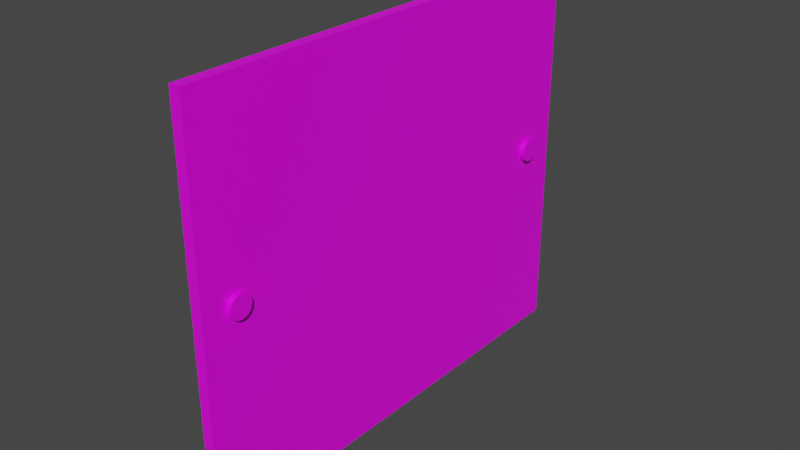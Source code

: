 # Source: CajondeParedGrande.blend  (saved by Blender 2.90.8; exported with 4.5.12 LTS)
import bpy
from mathutils import Matrix  # noqa: F401  (used for matrix-valued properties, if any)

bpy.ops.wm.read_factory_settings(use_empty=True)
scene = bpy.context.scene
scene.name = 'Scene'

# ---- collections
col_collection = bpy.data.collections.new('Collection'); scene.collection.children.link(col_collection)

# ---- images (referenced by path relative to the original .blend; pixels are not part of the script)
import os
ASSET_DIR = os.environ.get("B2B_ASSET_DIR", "")  # directory of the original .blend (textures are referenced by path, not embedded)
HERE = os.path.dirname(os.path.abspath(__file__))  # packed textures are extracted next to this script under _unpacked/

def load_image(name, relpath, width, height, colorspace="sRGB"):
    """Load a texture the original file referenced (path relative to the .blend, or extracted next to this script)."""
    p = next((c for c in (os.path.join(HERE, relpath), os.path.join(ASSET_DIR, relpath)) if relpath and os.path.exists(c)), "")
    if p:
        img = bpy.data.images.load(p, check_existing=True)
        img.name = name
    else:  # same state as the original file: an image datablock whose file is absent (Cycles renders it pink)
        img = bpy.data.images.new(name, width, height)
        img.source = "FILE"
        img.filepath = "//" + (relpath or name)
    img.colorspace_settings.name = colorspace
    return img
img_cajongde1 = load_image('cajongde1', 'cajonparedgrande/cajongde1.png', 1024, 1024, 'sRGB')

# ---- materials (node trees are filled in below, after node groups)
mat_material = bpy.data.materials.new('Material')
mat_material.alpha_threshold = 0.0
mat_material.use_transparent_shadow = False
mat_material.line_color = (0.0, 0.0, 0.0, 1.0)

# ---- material node trees
mat_material.use_nodes = True; mat_material.node_tree.nodes.clear()
_N = mat_material.node_tree.nodes; _L = mat_material.node_tree.links
n0 = _N.new('ShaderNodeOutputMaterial'); n0.name = 'Material Output'; n0.location = (300, 300)
n1 = _N.new('ShaderNodeBsdfPrincipled'); n1.name = 'Principled BSDF'; n1.location = (10, 300)
n1.distribution = 'GGX'
n1.subsurface_method = 'BURLEY'
n1.inputs[2].default_value = 0.4
n1.inputs[3].default_value = 1.45
n1.inputs[27].default_value = (0.0, 0.0, 0.0, 1.0)
n1.inputs[28].default_value = 1.0
n2 = _N.new('ShaderNodeTexImage'); n2.name = 'Image Texture'; n2.location = (-316, 220)
n2.image = img_cajongde1
_L.new(n1.outputs[0], n0.inputs[0])
_L.new(n2.outputs[0], n1.inputs[0])
n0.is_active_output = True

# ---- world
world_world = bpy.data.worlds.new('World'); scene.world = world_world
world_world.use_nodes = True; world_world.node_tree.nodes.clear()
_N = world_world.node_tree.nodes; _L = world_world.node_tree.links
n0 = _N.new('ShaderNodeOutputWorld'); n0.name = 'World Output'; n0.location = (300, 300)
n1 = _N.new('ShaderNodeBackground'); n1.name = 'Background'; n1.location = (10, 300)
n1.inputs[0].default_value = (0.05088, 0.05088, 0.05088, 1.0)
_L.new(n1.outputs[0], n0.inputs[0])
n0.is_active_output = True
world_world.color = (0.05088, 0.05088, 0.05088)
world_world.use_sun_shadow = False
world_world.sun_shadow_jitter_overblur = 0.0

# ---- meshes
me_cube = bpy.data.meshes.new('Cube')
me_cube.from_pydata([(-1.944, 2.759, 0.05252), (-1.944, 2.757, 0.04133), (-1.944, 2.751, 0.03057), (-1.944, 2.743, 0.02066), (-1.944, 2.731, 0.01197), (-1.944, 2.716, 0.004838), (-1.944, 2.699, -0.0004608), (-1.944, 2.681, -0.003724), (-1.944, 2.662, -0.004826), (-1.944, 2.643, -0.003724), (-1.944, 2.625, -0.0004608), (-1.944, 2.609, 0.004838), (-1.944, 2.594, 0.01197), (-1.944, 2.582, 0.02066), (-1.944, 2.573, 0.03057), (-1.944, 2.568, 0.04133), (-1.944, 2.566, 0.05252), (-1.944, 2.568, 0.0637), (-1.944, 2.573, 0.07446), (-1.944, 2.582, 0.08437), (-1.944, 2.594, 0.09306), (-1.944, 2.609, 0.1002), (-1.944, 2.625, 0.1055), (-1.944, 2.643, 0.1088), (-1.944, 2.662, 0.1099), (-1.944, 2.681, 0.1088), (-1.944, 2.699, 0.1055), (-1.944, 2.716, 0.1002), (-1.944, 2.731, 0.09306), (-1.944, 2.743, 0.08437), (-1.944, 2.751, 0.07446), (-1.944, 2.757, 0.0637), (1.0, 3.002, 1.0), (1.0, 3.002, -1.0), (1.0, 1.002, 1.0), (1.0, 1.002, -1.0), (-1.0, 3.002, 1.0), (-1.0, 3.002, -1.0), (-1.0, 1.002, 1.0), (-1.0, 1.002, -1.0), (-1.944, -0.5999, 0.05252), (-1.944, -0.6018, 0.04133), (-1.944, -0.6073, 0.03057), (-1.944, -0.6162, 0.02066), (-1.944, -0.6282, 0.01197), (-1.944, -0.6428, 0.004838), (-1.944, -0.6595, -0.0004608), (-1.944, -0.6776, -0.003724), (-1.944, -0.6964, -0.004826), (-1.944, -0.7153, -0.003724), (-1.944, -0.7334, -0.0004608), (-1.944, -0.7501, 0.004838), (-1.944, -0.7647, 0.01197), (-1.944, -0.7767, 0.02066), (-1.944, -0.7856, 0.03057), (-1.944, -0.7911, 0.04133), (-1.944, -0.7929, 0.05252), (-1.944, -0.7911, 0.0637), (-1.944, -0.7856, 0.07446), (-1.944, -0.7767, 0.08437), (-1.944, -0.7647, 0.09306), (-1.944, -0.7501, 0.1002), (-1.944, -0.7334, 0.1055), (-1.944, -0.7153, 0.1088), (-1.944, -0.6964, 0.1099), (-1.944, -0.6776, 0.1088), (-1.944, -0.6595, 0.1055), (-1.944, -0.6428, 0.1002), (-1.944, -0.6282, 0.09306), (-1.944, -0.6162, 0.08437), (-1.944, -0.6073, 0.07446), (-1.944, -0.6018, 0.0637), (1.0, 1.0, 1.0), (1.0, 1.0, -1.0), (1.0, -1.0, 1.0), (1.0, -1.0, -1.0), (-1.0, 1.0, 1.0), (-1.0, 1.0, -1.0), (-1.0, -1.0, 1.0), (-1.0, -1.0, -1.0), (-1.0, -0.6964, -0.004826), (-1.0, -0.6595, -0.0004608), (-1.0, -0.6776, -0.003724), (-1.0, -0.7153, -0.003724), (-1.0, -0.7856, 0.03057), (-1.0, -0.7501, 0.004838), (-1.0, -0.6018, 0.04133), (-1.0, -0.6428, 0.004838), (-1.0, -0.6073, 0.03057), (-1.0, -0.7767, 0.02066), (-1.0, -0.7647, 0.01197), (-1.0, -0.6162, 0.02066), (-1.0, -0.6282, 0.01197), (-1.0, -0.7334, -0.0004608), (-1.0, -0.5999, 0.05252), (-1.0, -0.6018, 0.0637), (-1.0, -0.7911, 0.04133), (-1.0, -0.7929, 0.05252), (-1.0, -0.6073, 0.07446), (-1.0, -0.7911, 0.0637), (-1.0, -0.6162, 0.08437), (-1.0, -0.6595, 0.1055), (-1.0, -0.7501, 0.1002), (-1.0, -0.7767, 0.08437), (-1.0, -0.7856, 0.07446), (-1.0, -0.6776, 0.1088), (-1.0, -0.7334, 0.1055), (-1.0, -0.7647, 0.09306), (-1.0, -0.6282, 0.09306), (-1.0, -0.6428, 0.1002), (-1.0, -0.6964, 0.1099), (-1.0, -0.7153, 0.1088), (-1.0, 2.662, -0.004826), (-1.0, 2.699, -0.0004608), (-1.0, 2.681, -0.003724), (-1.0, 2.643, -0.003724), (-1.0, 2.573, 0.03057), (-1.0, 2.609, 0.004838), (-1.0, 2.757, 0.04133), (-1.0, 2.716, 0.004838), (-1.0, 2.751, 0.03057), (-1.0, 2.582, 0.02066), (-1.0, 2.594, 0.01197), (-1.0, 2.743, 0.02066), (-1.0, 2.731, 0.01197), (-1.0, 2.625, -0.0004608), (-1.0, 2.759, 0.05252), (-1.0, 2.757, 0.0637), (-1.0, 2.568, 0.04133), (-1.0, 2.566, 0.05252), (-1.0, 2.751, 0.07446), (-1.0, 2.568, 0.0637), (-1.0, 2.743, 0.08437), (-1.0, 2.699, 0.1055), (-1.0, 2.609, 0.1002), (-1.0, 2.582, 0.08437), (-1.0, 2.573, 0.07446), (-1.0, 2.681, 0.1088), (-1.0, 2.625, 0.1055), (-1.0, 2.594, 0.09306), (-1.0, 2.731, 0.09306), (-1.0, 2.716, 0.1002), (-1.0, 2.662, 0.1099), (-1.0, 2.643, 0.1088)], [], [(30, 31, 2), (36, 34, 32), (34, 39, 35), (112, 114, 37), (33, 39, 37), (32, 35, 33), (36, 33, 37), (70, 71, 41), (76, 74, 72), (74, 79, 75), (79, 80, 82), (73, 79, 77), (72, 75, 73), (76, 73, 77), (83, 48, 80), (90, 51, 85), (85, 50, 93), (105, 64, 110), (82, 46, 81), (80, 47, 82), (87, 44, 92), (94, 71, 95), (99, 56, 97), (109, 66, 101), (97, 55, 96), (95, 70, 98), (92, 43, 91), (103, 58, 104), (91, 42, 88), (89, 52, 90), (100, 68, 108), (105, 66, 65), (84, 53, 89), (107, 59, 103), (106, 61, 102), (86, 40, 94), (81, 45, 87), (110, 63, 111), (93, 49, 83), (104, 57, 99), (98, 69, 100), (88, 41, 86), (96, 54, 84), (111, 62, 106), (108, 67, 109), (102, 60, 107), (110, 111, 78), (115, 8, 112), (122, 11, 117), (117, 10, 125), (137, 24, 142), (114, 6, 113), (112, 7, 114), (119, 4, 124), (126, 31, 127), (131, 16, 129), (141, 26, 133), (129, 15, 128), (130, 31, 30), (124, 3, 123), (135, 18, 136), (123, 2, 120), (121, 12, 122), (132, 28, 140), (137, 26, 25), (116, 13, 121), (139, 19, 135), (138, 21, 134), (118, 0, 126), (113, 5, 119), (142, 23, 143), (125, 9, 115), (136, 17, 131), (130, 29, 132), (120, 1, 118), (128, 14, 116), (143, 22, 138), (140, 27, 141), (134, 20, 139), (36, 143, 138), (0, 1, 31), (1, 2, 31), (2, 3, 30), (3, 4, 29), (30, 3, 29), (4, 5, 27), (5, 6, 26), (6, 7, 25), (7, 8, 24), (8, 9, 24), (9, 10, 23), (24, 9, 23), (10, 11, 22), (11, 12, 21), (22, 11, 21), (12, 13, 20), (13, 14, 19), (20, 13, 19), (14, 15, 17), (15, 16, 17), (17, 18, 14), (18, 19, 14), (20, 21, 12), (22, 23, 10), (24, 25, 7), (25, 26, 6), (26, 27, 5), (27, 28, 4), (28, 29, 4), (36, 38, 34), (34, 38, 39), (37, 39, 122), (39, 38, 129), (116, 39, 128), (129, 128, 39), (126, 36, 37), (118, 126, 37), (39, 116, 121), (39, 121, 122), (120, 118, 37), (123, 120, 37), (37, 122, 117), (124, 123, 37), (119, 124, 37), (37, 117, 125), (37, 125, 115), (113, 119, 37), (114, 113, 37), (37, 115, 112), (33, 35, 39), (32, 34, 35), (36, 32, 33), (40, 41, 71), (41, 42, 70), (42, 43, 69), (43, 44, 68), (44, 45, 67), (45, 46, 66), (46, 47, 65), (47, 48, 64), (48, 49, 63), (49, 50, 62), (50, 51, 61), (51, 52, 60), (52, 53, 60), (53, 54, 59), (60, 53, 59), (54, 55, 58), (55, 56, 57), (58, 55, 57), (58, 59, 54), (60, 61, 51), (61, 62, 50), (62, 63, 49), (63, 64, 48), (64, 65, 47), (65, 66, 46), (66, 67, 45), (67, 68, 44), (68, 69, 43), (69, 70, 42), (76, 78, 74), (74, 78, 79), (79, 78, 97), (79, 97, 96), (76, 77, 94), (77, 79, 91), (88, 77, 91), (86, 94, 77), (88, 86, 77), (79, 96, 84), (79, 84, 89), (79, 89, 90), (79, 90, 85), (92, 91, 79), (87, 92, 79), (79, 85, 93), (79, 93, 83), (81, 87, 79), (82, 81, 79), (79, 83, 80), (73, 75, 79), (72, 74, 75), (76, 72, 73), (83, 49, 48), (90, 52, 51), (85, 51, 50), (105, 65, 64), (82, 47, 46), (80, 48, 47), (87, 45, 44), (94, 40, 71), (99, 57, 56), (109, 67, 66), (97, 56, 55), (95, 71, 70), (92, 44, 43), (103, 59, 58), (91, 43, 42), (89, 53, 52), (100, 69, 68), (105, 101, 66), (84, 54, 53), (107, 60, 59), (106, 62, 61), (86, 41, 40), (81, 46, 45), (110, 64, 63), (93, 50, 49), (104, 58, 57), (98, 70, 69), (88, 42, 41), (96, 55, 54), (111, 63, 62), (108, 68, 67), (102, 61, 60), (76, 94, 95), (76, 95, 98), (99, 97, 78), (104, 99, 78), (78, 76, 100), (76, 98, 100), (103, 104, 78), (107, 103, 78), (78, 100, 108), (78, 108, 109), (102, 107, 78), (106, 102, 78), (78, 109, 101), (78, 101, 105), (111, 106, 78), (78, 105, 110), (115, 9, 8), (122, 12, 11), (117, 11, 10), (137, 25, 24), (114, 7, 6), (112, 8, 7), (119, 5, 4), (126, 0, 31), (131, 17, 16), (141, 27, 26), (129, 16, 15), (130, 127, 31), (124, 4, 3), (135, 19, 18), (123, 3, 2), (121, 13, 12), (132, 29, 28), (137, 133, 26), (116, 14, 13), (139, 20, 19), (138, 22, 21), (118, 1, 0), (113, 6, 5), (142, 24, 23), (125, 10, 9), (136, 18, 17), (130, 30, 29), (120, 2, 1), (128, 15, 14), (143, 23, 22), (140, 28, 27), (134, 21, 20), (36, 126, 127), (36, 127, 130), (131, 129, 38), (136, 131, 38), (36, 130, 132), (36, 132, 140), (136, 38, 135), (38, 36, 139), (135, 38, 139), (36, 140, 141), (36, 141, 133), (134, 139, 36), (36, 133, 137), (36, 137, 142), (138, 134, 36), (36, 142, 143)])
_uv = me_cube.uv_layers.new(name='MapaUV')
_uv.uv.foreach_set('vector', [0.3786, 0.5008, 0.38, 0.5002, 0.3841, 0.5011, 0.5, 0.25, 0.25, 2.98e-08, 0.5, 0.0, 0.25, 0.0, 2.98e-08, 0.25, 0.0, 5.96e-08, 0.6256, 0.5425, 0.6255, 0.5401, 0.75, 0.5, 0.0, 0.25, 0.25, 0.5, 0.0, 0.5, 0.5, 0.5, 0.75, 0.25, 0.75, 0.5, 0.5, 0.25, 0.25, 0.5, 0.25, 0.25, 0.3685, 0.5233, 0.3671, 0.5239, 0.3643, 0.5238, 1.0, 0.25, 0.75, 0.5, 0.75, 0.25, 0.75, 0.5, 1.0, 0.75, 0.75, 0.75, 1.0, 0.25, 0.8756, 0.2121, 0.8755, 0.2097, 0.25, 0.5, 8.196e-08, 0.75, 0.0, 0.5, 0.5, 0.25, 0.75, 0.0, 0.75, 0.25, 3.725e-08, 1.0, 0.25, 0.75, 0.25, 1.0, 0.4723, 0.5, 0.4699, 0.6181, 0.4699, 0.5, 0.4784, 0.5, 0.4766, 0.6181, 0.4766, 0.5, 0.4766, 0.5, 0.4745, 0.6181, 0.4745, 0.5, 0.4876, 0.6181, 0.49, 0.5, 0.49, 0.6181, 0.4676, 0.5, 0.4653, 0.6181, 0.4653, 0.5, 0.4699, 0.5, 0.4676, 0.6181, 0.4676, 0.5, 0.4632, 0.5, 0.4614, 0.6181, 0.4614, 0.5, 0.4078, 0.6181, 0.4092, 0.5, 0.4092, 0.6181, 0.4144, 0.6181, 0.4158, 0.5, 0.4158, 0.6181, 0.4833, 0.6181, 0.4854, 0.5, 0.4854, 0.6181, 0.4158, 0.6181, 0.4172, 0.5, 0.4172, 0.6181, 0.4092, 0.6181, 0.4105, 0.5, 0.4105, 0.6181, 0.4614, 0.5, 0.4599, 0.6181, 0.4599, 0.5, 0.4118, 0.6181, 0.413, 0.5, 0.413, 0.6181, 0.4038, 0.6181, 0.4051, 0.5, 0.4051, 0.6181, 0.4799, 0.5, 0.4784, 0.6181, 0.4784, 0.5, 0.4799, 0.6181, 0.4814, 0.5, 0.4814, 0.6181, 0.4876, 0.6181, 0.4854, 0.5, 0.4876, 0.5, 0.4185, 0.6181, 0.4197, 0.5, 0.4197, 0.6181, 0.4985, 0.6181, 0.5, 0.5, 0.5, 0.6181, 0.4946, 0.6181, 0.4967, 0.5, 0.4967, 0.6181, 0.4064, 0.6181, 0.4078, 0.5, 0.4078, 0.6181, 0.4653, 0.5, 0.4632, 0.6181, 0.4632, 0.5, 0.49, 0.6181, 0.4923, 0.5, 0.4923, 0.6181, 0.4745, 0.5, 0.4723, 0.6181, 0.4723, 0.5, 0.413, 0.6181, 0.4144, 0.5, 0.4144, 0.6181, 0.4105, 0.6181, 0.4118, 0.5, 0.4118, 0.6181, 0.4051, 0.6181, 0.4064, 0.5, 0.4064, 0.6181, 0.4172, 0.6181, 0.4185, 0.5, 0.4185, 0.6181, 0.4923, 0.6181, 0.4946, 0.5, 0.4946, 0.6181, 0.4814, 0.6181, 0.4833, 0.5, 0.4833, 0.6181, 0.4967, 0.6181, 0.4985, 0.5, 0.4985, 0.6181, 0.8613, 0.2121, 0.8614, 0.2144, 0.75, 0.25, 0.4475, 0.6181, 0.4498, 0.5, 0.4498, 0.6181, 0.4413, 0.6181, 0.4431, 0.5, 0.4431, 0.6181, 0.4431, 0.6181, 0.4452, 0.5, 0.4452, 0.6181, 0.4274, 0.6181, 0.4298, 0.5, 0.4298, 0.6181, 0.4522, 0.6181, 0.4545, 0.5, 0.4545, 0.6181, 0.4498, 0.6181, 0.4522, 0.5, 0.4522, 0.6181, 0.4565, 0.6181, 0.4584, 0.5, 0.4584, 0.6181, 0.3919, 0.6181, 0.3933, 0.5, 0.3933, 0.6181, 0.3984, 0.6181, 0.3998, 0.5, 0.3998, 0.6181, 0.4231, 0.6181, 0.4252, 0.5, 0.4252, 0.6181, 0.3998, 0.6181, 0.4012, 0.5, 0.4012, 0.6181, 0.3946, 0.6181, 0.3933, 0.5, 0.3946, 0.5, 0.4584, 0.6181, 0.4599, 0.5, 0.4599, 0.6181, 0.3959, 0.6181, 0.3971, 0.5, 0.3971, 0.6181, 0.3879, 0.6181, 0.3891, 0.5, 0.3891, 0.6181, 0.4398, 0.6181, 0.4413, 0.5, 0.4413, 0.6181, 0.4197, 0.6181, 0.4212, 0.5, 0.4212, 0.6181, 0.4274, 0.6181, 0.4252, 0.5, 0.4274, 0.5, 0.4026, 0.6181, 0.4038, 0.5, 0.4038, 0.6181, 0.4383, 0.6181, 0.4398, 0.5, 0.4398, 0.6181, 0.4344, 0.6181, 0.4365, 0.5, 0.4365, 0.6181, 0.3905, 0.6181, 0.3919, 0.5, 0.3919, 0.6181, 0.4545, 0.6181, 0.4565, 0.5, 0.4565, 0.6181, 0.4298, 0.6181, 0.4321, 0.5, 0.4321, 0.6181, 0.4452, 0.6181, 0.4475, 0.5, 0.4475, 0.6181, 0.3971, 0.6181, 0.3984, 0.5, 0.3984, 0.6181, 0.3946, 0.6181, 0.3959, 0.5, 0.3959, 0.6181, 0.3891, 0.6181, 0.3905, 0.5, 0.3905, 0.6181, 0.4012, 0.6181, 0.4026, 0.5, 0.4026, 0.6181, 0.4321, 0.6181, 0.4344, 0.5, 0.4344, 0.6181, 0.4212, 0.6181, 0.4231, 0.5, 0.4231, 0.6181, 0.4365, 0.6181, 0.4383, 0.5, 0.4383, 0.6181, 0.5, 0.5, 0.6114, 0.5448, 0.6118, 0.5471, 0.3814, 0.5, 0.3828, 0.5003, 0.38, 0.5002, 0.3828, 0.5003, 0.3841, 0.5011, 0.38, 0.5002, 0.3841, 0.5011, 0.3853, 0.5023, 0.3786, 0.5008, 0.3853, 0.5023, 0.3863, 0.5038, 0.3773, 0.5018, 0.3786, 0.5008, 0.3853, 0.5023, 0.3773, 0.5018, 0.3863, 0.5038, 0.3871, 0.5057, 0.3752, 0.505, 0.3871, 0.5057, 0.3876, 0.5078, 0.3744, 0.5071, 0.3876, 0.5078, 0.3879, 0.5101, 0.3739, 0.5093, 0.3879, 0.5101, 0.3879, 0.5125, 0.3736, 0.5116, 0.3879, 0.5125, 0.3876, 0.5148, 0.3736, 0.5116, 0.3876, 0.5148, 0.3871, 0.517, 0.3736, 0.514, 0.3736, 0.5116, 0.3876, 0.5148, 0.3736, 0.514, 0.3871, 0.517, 0.3863, 0.5191, 0.3739, 0.5163, 0.3863, 0.5191, 0.3853, 0.5209, 0.3744, 0.5184, 0.3739, 0.5163, 0.3863, 0.5191, 0.3744, 0.5184, 0.3853, 0.5209, 0.3841, 0.5223, 0.3752, 0.5203, 0.3841, 0.5223, 0.3828, 0.5233, 0.3762, 0.5218, 0.3752, 0.5203, 0.3841, 0.5223, 0.3762, 0.5218, 0.3828, 0.5233, 0.3814, 0.5239, 0.3786, 0.5238, 0.3814, 0.5239, 0.38, 0.5241, 0.3786, 0.5238, 0.3786, 0.5238, 0.3773, 0.523, 0.3828, 0.5233, 0.3773, 0.523, 0.3762, 0.5218, 0.3828, 0.5233, 0.3752, 0.5203, 0.3744, 0.5184, 0.3853, 0.5209, 0.3739, 0.5163, 0.3736, 0.514, 0.3871, 0.517, 0.3736, 0.5116, 0.3739, 0.5093, 0.3879, 0.5101, 0.3739, 0.5093, 0.3744, 0.5071, 0.3876, 0.5078, 0.3744, 0.5071, 0.3752, 0.505, 0.3871, 0.5057, 0.3752, 0.505, 0.3762, 0.5032, 0.3863, 0.5038, 0.3762, 0.5032, 0.3773, 0.5018, 0.3863, 0.5038, 0.5, 0.25, 0.25, 0.25, 0.25, 2.98e-08, 0.25, 0.0, 0.25, 0.25, 2.98e-08, 0.25, 0.75, 0.5, 0.75, 0.75, 0.6235, 0.551, 0.75, 0.75, 0.5, 0.75, 0.6184, 0.5545, 0.6212, 0.5536, 0.75, 0.75, 0.6198, 0.5543, 0.6184, 0.5545, 0.6198, 0.5543, 0.75, 0.75, 0.6184, 0.5304, 0.5, 0.5, 0.75, 0.5, 0.6198, 0.5306, 0.6184, 0.5304, 0.75, 0.5, 0.75, 0.75, 0.6212, 0.5536, 0.6224, 0.5525, 0.75, 0.75, 0.6224, 0.5525, 0.6235, 0.551, 0.6212, 0.5313, 0.6198, 0.5306, 0.75, 0.5, 0.6224, 0.5324, 0.6212, 0.5313, 0.75, 0.5, 0.75, 0.5, 0.6235, 0.551, 0.6244, 0.5492, 0.6235, 0.5339, 0.6224, 0.5324, 0.75, 0.5, 0.6244, 0.5358, 0.6235, 0.5339, 0.75, 0.5, 0.75, 0.5, 0.6244, 0.5492, 0.6251, 0.5471, 0.75, 0.5, 0.6251, 0.5471, 0.6255, 0.5448, 0.6251, 0.5378, 0.6244, 0.5358, 0.75, 0.5, 0.6255, 0.5401, 0.6251, 0.5378, 0.75, 0.5, 0.75, 0.5, 0.6255, 0.5448, 0.6256, 0.5425, 0.0, 0.25, 0.25, 0.25, 0.25, 0.5, 0.5, 0.5, 0.5, 0.25, 0.75, 0.25, 0.5, 0.25, 0.5, 0.5, 0.25, 0.5, 0.3657, 0.5241, 0.3643, 0.5238, 0.3671, 0.5239, 0.3643, 0.5238, 0.363, 0.523, 0.3685, 0.5233, 0.363, 0.523, 0.3619, 0.5218, 0.3698, 0.5223, 0.3619, 0.5218, 0.3609, 0.5203, 0.371, 0.5209, 0.3609, 0.5203, 0.3601, 0.5184, 0.372, 0.5191, 0.3601, 0.5184, 0.3595, 0.5163, 0.3728, 0.517, 0.3595, 0.5163, 0.3593, 0.514, 0.3733, 0.5148, 0.3593, 0.514, 0.3593, 0.5116, 0.3736, 0.5125, 0.3593, 0.5116, 0.3595, 0.5093, 0.3736, 0.5101, 0.3595, 0.5093, 0.3601, 0.5071, 0.3733, 0.5078, 0.3601, 0.5071, 0.3609, 0.505, 0.3728, 0.5057, 0.3609, 0.505, 0.3619, 0.5032, 0.372, 0.5038, 0.3619, 0.5032, 0.363, 0.5018, 0.372, 0.5038, 0.363, 0.5018, 0.3643, 0.5008, 0.371, 0.5023, 0.372, 0.5038, 0.363, 0.5018, 0.371, 0.5023, 0.3643, 0.5008, 0.3657, 0.5002, 0.3698, 0.5011, 0.3657, 0.5002, 0.3671, 0.5, 0.3685, 0.5003, 0.3698, 0.5011, 0.3657, 0.5002, 0.3685, 0.5003, 0.3698, 0.5011, 0.371, 0.5023, 0.3643, 0.5008, 0.372, 0.5038, 0.3728, 0.5057, 0.3609, 0.505, 0.3728, 0.5057, 0.3733, 0.5078, 0.3601, 0.5071, 0.3733, 0.5078, 0.3736, 0.5101, 0.3595, 0.5093, 0.3736, 0.5101, 0.3736, 0.5125, 0.3593, 0.5116, 0.3736, 0.5125, 0.3733, 0.5148, 0.3593, 0.514, 0.3733, 0.5148, 0.3728, 0.517, 0.3595, 0.5163, 0.3728, 0.517, 0.372, 0.5191, 0.3601, 0.5184, 0.372, 0.5191, 0.371, 0.5209, 0.3609, 0.5203, 0.371, 0.5209, 0.3698, 0.5223, 0.3619, 0.5218, 0.3698, 0.5223, 0.3685, 0.5233, 0.363, 0.523, 1.0, 0.25, 1.0, 0.5, 0.75, 0.5, 0.75, 0.5, 1.0, 0.5, 1.0, 0.75, 1.0, 0.25, 0.75, 0.25, 0.8684, 0.2241, 1.0, 0.25, 0.8684, 0.2241, 0.8698, 0.2239, 0.75, 2.235e-08, 1.0, 0.0, 0.8684, 0.2, 1.0, 0.0, 1.0, 0.25, 0.8724, 0.202, 0.8712, 0.2009, 1.0, 0.0, 0.8724, 0.202, 0.8698, 0.2002, 0.8684, 0.2, 1.0, 0.0, 0.8712, 0.2009, 0.8698, 0.2002, 1.0, 0.0, 1.0, 0.25, 0.8698, 0.2239, 0.8712, 0.2232, 1.0, 0.25, 0.8712, 0.2232, 0.8724, 0.2221, 1.0, 0.25, 0.8724, 0.2221, 0.8735, 0.2206, 1.0, 0.25, 0.8735, 0.2206, 0.8744, 0.2188, 0.8735, 0.2035, 0.8724, 0.202, 1.0, 0.25, 0.8744, 0.2053, 0.8735, 0.2035, 1.0, 0.25, 1.0, 0.25, 0.8744, 0.2188, 0.8751, 0.2167, 1.0, 0.25, 0.8751, 0.2167, 0.8755, 0.2144, 0.8751, 0.2074, 0.8744, 0.2053, 1.0, 0.25, 0.8755, 0.2097, 0.8751, 0.2074, 1.0, 0.25, 1.0, 0.25, 0.8755, 0.2144, 0.8756, 0.2121, 0.25, 0.5, 0.25, 0.75, 8.196e-08, 0.75, 0.5, 0.25, 0.5, 6.705e-08, 0.75, 0.0, 3.725e-08, 1.0, 0.0, 0.75, 0.25, 0.75, 0.4723, 0.5, 0.4723, 0.6181, 0.4699, 0.6181, 0.4784, 0.5, 0.4784, 0.6181, 0.4766, 0.6181, 0.4766, 0.5, 0.4766, 0.6181, 0.4745, 0.6181, 0.4876, 0.6181, 0.4876, 0.5, 0.49, 0.5, 0.4676, 0.5, 0.4676, 0.6181, 0.4653, 0.6181, 0.4699, 0.5, 0.4699, 0.6181, 0.4676, 0.6181, 0.4632, 0.5, 0.4632, 0.6181, 0.4614, 0.6181, 0.4078, 0.6181, 0.4078, 0.5, 0.4092, 0.5, 0.4144, 0.6181, 0.4144, 0.5, 0.4158, 0.5, 0.4833, 0.6181, 0.4833, 0.5, 0.4854, 0.5, 0.4158, 0.6181, 0.4158, 0.5, 0.4172, 0.5, 0.4092, 0.6181, 0.4092, 0.5, 0.4105, 0.5, 0.4614, 0.5, 0.4614, 0.6181, 0.4599, 0.6181, 0.4118, 0.6181, 0.4118, 0.5, 0.413, 0.5, 0.4038, 0.6181, 0.4038, 0.5, 0.4051, 0.5, 0.4799, 0.5, 0.4799, 0.6181, 0.4784, 0.6181, 0.4799, 0.6181, 0.4799, 0.5, 0.4814, 0.5, 0.4876, 0.6181, 0.4854, 0.6181, 0.4854, 0.5, 0.4185, 0.6181, 0.4185, 0.5, 0.4197, 0.5, 0.4985, 0.6181, 0.4985, 0.5, 0.5, 0.5, 0.4946, 0.6181, 0.4946, 0.5, 0.4967, 0.5, 0.4064, 0.6181, 0.4064, 0.5, 0.4078, 0.5, 0.4653, 0.5, 0.4653, 0.6181, 0.4632, 0.6181, 0.49, 0.6181, 0.49, 0.5, 0.4923, 0.5, 0.4745, 0.5, 0.4745, 0.6181, 0.4723, 0.6181, 0.413, 0.6181, 0.413, 0.5, 0.4144, 0.5, 0.4105, 0.6181, 0.4105, 0.5, 0.4118, 0.5, 0.4051, 0.6181, 0.4051, 0.5, 0.4064, 0.5, 0.4172, 0.6181, 0.4172, 0.5, 0.4185, 0.5, 0.4923, 0.6181, 0.4923, 0.5, 0.4946, 0.5, 0.4814, 0.6181, 0.4814, 0.5, 0.4833, 0.5, 0.4967, 0.6181, 0.4967, 0.5, 0.4985, 0.5, 0.75, 2.235e-08, 0.8684, 0.2, 0.867, 0.2002, 0.75, 2.235e-08, 0.867, 0.2002, 0.8657, 0.2009, 0.867, 0.2239, 0.8684, 0.2241, 0.75, 0.25, 0.8657, 0.2232, 0.867, 0.2239, 0.75, 0.25, 0.75, 0.25, 0.75, 2.235e-08, 0.8645, 0.202, 0.75, 2.235e-08, 0.8657, 0.2009, 0.8645, 0.202, 0.8645, 0.2221, 0.8657, 0.2232, 0.75, 0.25, 0.8634, 0.2206, 0.8645, 0.2221, 0.75, 0.25, 0.75, 0.25, 0.8645, 0.202, 0.8634, 0.2035, 0.75, 0.25, 0.8634, 0.2035, 0.8625, 0.2053, 0.8625, 0.2188, 0.8634, 0.2206, 0.75, 0.25, 0.8618, 0.2167, 0.8625, 0.2188, 0.75, 0.25, 0.75, 0.25, 0.8625, 0.2053, 0.8618, 0.2074, 0.75, 0.25, 0.8618, 0.2074, 0.8614, 0.2097, 0.8614, 0.2144, 0.8618, 0.2167, 0.75, 0.25, 0.75, 0.25, 0.8614, 0.2097, 0.8613, 0.2121, 0.4475, 0.6181, 0.4475, 0.5, 0.4498, 0.5, 0.4413, 0.6181, 0.4413, 0.5, 0.4431, 0.5, 0.4431, 0.6181, 0.4431, 0.5, 0.4452, 0.5, 0.4274, 0.6181, 0.4274, 0.5, 0.4298, 0.5, 0.4522, 0.6181, 0.4522, 0.5, 0.4545, 0.5, 0.4498, 0.6181, 0.4498, 0.5, 0.4522, 0.5, 0.4565, 0.6181, 0.4565, 0.5, 0.4584, 0.5, 0.3919, 0.6181, 0.3919, 0.5, 0.3933, 0.5, 0.3984, 0.6181, 0.3984, 0.5, 0.3998, 0.5, 0.4231, 0.6181, 0.4231, 0.5, 0.4252, 0.5, 0.3998, 0.6181, 0.3998, 0.5, 0.4012, 0.5, 0.3946, 0.6181, 0.3933, 0.6181, 0.3933, 0.5, 0.4584, 0.6181, 0.4584, 0.5, 0.4599, 0.5, 0.3959, 0.6181, 0.3959, 0.5, 0.3971, 0.5, 0.3879, 0.6181, 0.3879, 0.5, 0.3891, 0.5, 0.4398, 0.6181, 0.4398, 0.5, 0.4413, 0.5, 0.4197, 0.6181, 0.4197, 0.5, 0.4212, 0.5, 0.4274, 0.6181, 0.4252, 0.6181, 0.4252, 0.5, 0.4026, 0.6181, 0.4026, 0.5, 0.4038, 0.5, 0.4383, 0.6181, 0.4383, 0.5, 0.4398, 0.5, 0.4344, 0.6181, 0.4344, 0.5, 0.4365, 0.5, 0.3905, 0.6181, 0.3905, 0.5, 0.3919, 0.5, 0.4545, 0.6181, 0.4545, 0.5, 0.4565, 0.5, 0.4298, 0.6181, 0.4298, 0.5, 0.4321, 0.5, 0.4452, 0.6181, 0.4452, 0.5, 0.4475, 0.5, 0.3971, 0.6181, 0.3971, 0.5, 0.3984, 0.5, 0.3946, 0.6181, 0.3946, 0.5, 0.3959, 0.5, 0.3891, 0.6181, 0.3891, 0.5, 0.3905, 0.5, 0.4012, 0.6181, 0.4012, 0.5, 0.4026, 0.5, 0.4321, 0.6181, 0.4321, 0.5, 0.4344, 0.5, 0.4212, 0.6181, 0.4212, 0.5, 0.4231, 0.5, 0.4365, 0.6181, 0.4365, 0.5, 0.4383, 0.5, 0.5, 0.5, 0.6184, 0.5304, 0.617, 0.5306, 0.5, 0.5, 0.617, 0.5306, 0.6157, 0.5313, 0.617, 0.5543, 0.6184, 0.5545, 0.5, 0.75, 0.6157, 0.5536, 0.617, 0.5543, 0.5, 0.75, 0.5, 0.5, 0.6157, 0.5313, 0.6145, 0.5324, 0.5, 0.5, 0.6145, 0.5324, 0.6134, 0.5339, 0.6157, 0.5536, 0.5, 0.75, 0.6145, 0.5525, 0.5, 0.75, 0.5, 0.5, 0.6134, 0.551, 0.6145, 0.5525, 0.5, 0.75, 0.6134, 0.551, 0.5, 0.5, 0.6134, 0.5339, 0.6125, 0.5358, 0.5, 0.5, 0.6125, 0.5358, 0.6118, 0.5378, 0.6125, 0.5492, 0.6134, 0.551, 0.5, 0.5, 0.5, 0.5, 0.6118, 0.5378, 0.6114, 0.5401, 0.5, 0.5, 0.6114, 0.5401, 0.6113, 0.5425, 0.6118, 0.5471, 0.6125, 0.5492, 0.5, 0.5, 0.5, 0.5, 0.6113, 0.5425, 0.6114, 0.5448])
_uv.active_render = True
_uv = me_cube.uv_layers.new(name='UVMap')
_uv.uv.foreach_set('vector', [0.0, 0.0, 0.0, 0.0, 0.0, 0.0, 0.0, 0.0, 0.0, 0.0, 0.0, 0.0, 0.0, 0.0, 0.0, 0.0, 0.0, 0.0, 0.0, 0.0, 0.0, 0.0, 0.0, 0.0, 0.0, 0.0, 0.0, 0.0, 0.0, 0.0, 0.0, 0.0, 0.0, 0.0, 0.0, 0.0, 0.0, 0.0, 0.0, 0.0, 0.0, 0.0, 0.0, 0.0, 0.0, 0.0, 0.0, 0.0, 0.0, 0.0, 0.0, 0.0, 0.0, 0.0, 0.0, 0.0, 0.0, 0.0, 0.0, 0.0, 0.0, 0.0, 0.0, 0.0, 0.0, 0.0, 0.0, 0.0, 0.0, 0.0, 0.0, 0.0, 0.0, 0.0, 0.0, 0.0, 0.0, 0.0, 0.0, 0.0, 0.0, 0.0, 0.0, 0.0, 0.0, 0.0, 0.0, 0.0, 0.0, 0.0, 0.0, 0.0, 0.0, 0.0, 0.0, 0.0, 0.0, 0.0, 0.0, 0.0, 0.0, 0.0, 0.0, 0.0, 0.0, 0.0, 0.0, 0.0, 0.0, 0.0, 0.0, 0.0, 0.0, 0.0, 0.0, 0.0, 0.0, 0.0, 0.0, 0.0, 0.0, 0.0, 0.0, 0.0, 0.0, 0.0, 0.0, 0.0, 0.0, 0.0, 0.0, 0.0, 0.0, 0.0, 0.0, 0.0, 0.0, 0.0, 0.0, 0.0, 0.0, 0.0, 0.0, 0.0, 0.0, 0.0, 0.0, 0.0, 0.0, 0.0, 0.0, 0.0, 0.0, 0.0, 0.0, 0.0, 0.0, 0.0, 0.0, 0.0, 0.0, 0.0, 0.0, 0.0, 0.0, 0.0, 0.0, 0.0, 0.0, 0.0, 0.0, 0.0, 0.0, 0.0, 0.0, 0.0, 0.0, 0.0, 0.0, 0.0, 0.0, 0.0, 0.0, 0.0, 0.0, 0.0, 0.0, 0.0, 0.0, 0.0, 0.0, 0.0, 0.0, 0.0, 0.0, 0.0, 0.0, 0.0, 0.0, 0.0, 0.0, 0.0, 0.0, 0.0, 0.0, 0.0, 0.0, 0.0, 0.0, 0.0, 0.0, 0.0, 0.0, 0.0, 0.0, 0.0, 0.0, 0.0, 0.0, 0.0, 0.0, 0.0, 0.0, 0.0, 0.0, 0.0, 0.0, 0.0, 0.0, 0.0, 0.0, 0.0, 0.0, 0.0, 0.0, 0.0, 0.0, 0.0, 0.0, 0.0, 0.0, 0.0, 0.0, 0.0, 0.0, 0.0, 0.0, 0.0, 0.0, 0.0, 0.0, 0.0, 0.0, 0.0, 0.0, 0.0, 0.0, 0.0, 0.0, 0.0, 0.0, 0.0, 0.0, 0.0, 0.0, 0.0, 0.0, 0.0, 0.0, 0.0, 0.0, 0.0, 0.0, 0.0, 0.0, 0.0, 0.0, 0.0, 0.0, 0.0, 0.0, 0.0, 0.0, 0.0, 0.0, 0.0, 0.0, 0.0, 0.0, 0.0, 0.0, 0.0, 0.0, 0.0, 0.0, 0.0, 0.0, 0.0, 0.0, 0.0, 0.0, 0.0, 0.0, 0.0, 0.0, 0.0, 0.0, 0.0, 0.0, 0.0, 0.0, 0.0, 0.0, 0.0, 0.0, 0.0, 0.0, 0.0, 0.0, 0.0, 0.0, 0.0, 0.0, 0.0, 0.0, 0.0, 0.0, 0.0, 0.0, 0.0, 0.0, 0.0, 0.0, 0.0, 0.0, 0.0, 0.0, 0.0, 0.0, 0.0, 0.0, 0.0, 0.0, 0.0, 0.0, 0.0, 0.0, 0.0, 0.0, 0.0, 0.0, 0.0, 0.0, 0.0, 0.0, 0.0, 0.0, 0.0, 0.0, 0.0, 0.0, 0.0, 0.0, 0.0, 0.0, 0.0, 0.0, 0.0, 0.0, 0.0, 0.0, 0.0, 0.0, 0.0, 0.0, 0.0, 0.0, 0.0, 0.0, 0.0, 0.0, 0.0, 0.0, 0.0, 0.0, 0.0, 0.0, 0.0, 0.0, 0.0, 0.0, 0.0, 0.0, 0.0, 0.0, 0.0, 0.0, 0.0, 0.0, 0.0, 0.0, 0.0, 0.0, 0.0, 0.0, 0.0, 0.0, 0.0, 0.0, 0.0, 0.0, 0.0, 0.0, 0.0, 0.0, 0.0, 0.0, 0.0, 0.0, 0.0, 0.0, 0.0, 0.0, 0.0, 0.0, 0.0, 0.0, 0.0, 0.0, 0.0, 0.0, 0.0, 0.0, 0.0, 0.0, 0.0, 0.0, 0.0, 0.0, 0.0, 0.0, 0.0, 0.0, 0.0, 0.0, 0.0, 0.0, 0.0, 0.0, 0.0, 0.0, 0.0, 0.0, 0.0, 0.0, 0.0, 0.0, 0.0, 0.0, 0.0, 0.0, 0.0, 0.0, 0.0, 0.0, 0.0, 0.0, 0.0, 0.0, 0.0, 0.0, 0.0, 0.0, 0.0, 0.0, 0.0, 0.0, 0.0, 0.0, 0.0, 0.0, 0.0, 0.0, 0.0, 0.0, 0.0, 0.0, 0.0, 0.0, 0.0, 0.0, 0.0, 0.0, 0.0, 0.0, 0.0, 0.0, 0.0, 0.0, 0.0, 0.0, 0.0, 0.0, 0.0, 0.0, 0.0, 0.0, 0.0, 0.0, 0.0, 0.0, 0.0, 0.0, 0.0, 0.0, 0.0, 0.0, 0.0, 0.0, 0.0, 0.0, 0.0, 0.0, 0.0, 0.0, 0.0, 0.0, 0.0, 0.0, 0.0, 0.0, 0.0, 0.0, 0.0, 0.0, 0.0, 0.0, 0.0, 0.0, 0.0, 0.0, 0.0, 0.0, 0.0, 0.0, 0.0, 0.0, 0.0, 0.0, 0.0, 0.0, 0.0, 0.0, 0.0, 0.0, 0.0, 0.0, 0.0, 0.0, 0.0, 0.0, 0.0, 0.0, 0.0, 0.0, 0.0, 0.0, 0.0, 0.0, 0.0, 0.0, 0.0, 0.0, 0.0, 0.0, 0.0, 0.0, 0.0, 0.0, 0.0, 0.0, 0.0, 0.0, 0.0, 0.0, 0.0, 0.0, 0.0, 0.0, 0.0, 0.0, 0.0, 0.0, 0.0, 0.0, 0.0, 0.0, 0.0, 0.0, 0.0, 0.0, 0.0, 0.0, 0.0, 0.0, 0.0, 0.0, 0.0, 0.0, 0.0, 0.0, 0.0, 0.0, 0.0, 0.0, 0.0, 0.0, 0.0, 0.0, 0.0, 0.0, 0.0, 0.0, 0.0, 0.0, 0.0, 0.0, 0.0, 0.0, 0.0, 0.0, 0.0, 0.0, 0.0, 0.0, 0.0, 0.0, 0.0, 0.0, 0.0, 0.0, 0.0, 0.0, 0.0, 0.0, 0.0, 0.0, 0.0, 0.0, 0.0, 0.0, 0.0, 0.0, 0.0, 0.0, 0.0, 0.0, 0.0, 0.0, 0.0, 0.0, 0.0, 0.0, 0.0, 0.0, 0.0, 0.0, 0.0, 0.0, 0.0, 0.0, 0.0, 0.0, 0.0, 0.0, 0.0, 0.0, 0.0, 0.0, 0.0, 0.0, 0.0, 0.0, 0.0, 0.0, 0.0, 0.0, 0.0, 0.0, 0.0, 0.0, 0.0, 0.0, 0.0, 0.0, 0.0, 0.0, 0.0, 0.0, 0.0, 0.0, 0.0, 0.0, 0.0, 0.0, 0.0, 0.0, 0.0, 0.0, 0.0, 0.0, 0.0, 0.0, 0.0, 0.0, 0.0, 0.0, 0.0, 0.0, 0.0, 0.0, 0.0, 0.0, 0.0, 0.0, 0.0, 0.0, 0.0, 0.0, 0.0, 0.0, 0.0, 0.0, 0.0, 0.0, 0.0, 0.0, 0.0, 0.0, 0.0, 0.0, 0.0, 0.0, 0.0, 0.0, 0.0, 0.0, 0.0, 0.0, 0.0, 0.0, 0.0, 0.0, 0.0, 0.0, 0.0, 0.0, 0.0, 0.0, 0.0, 0.0, 0.0, 0.0, 0.0, 0.0, 0.0, 0.0, 0.0, 0.0, 0.0, 0.0, 0.0, 0.0, 0.0, 0.0, 0.0, 0.0, 0.0, 0.0, 0.0, 0.0, 0.0, 0.0, 0.0, 0.0, 0.0, 0.0, 0.0, 0.0, 0.0, 0.0, 0.0, 0.0, 0.0, 0.0, 0.0, 0.0, 0.0, 0.0, 0.0, 0.0, 0.0, 0.0, 0.0, 0.0, 0.0, 0.0, 0.0, 0.0, 0.0, 0.0, 0.0, 0.0, 0.0, 0.0, 0.0, 0.0, 0.0, 0.0, 0.0, 0.0, 0.0, 0.0, 0.0, 0.0, 0.0, 0.0, 0.0, 0.0, 0.0, 0.0, 0.0, 0.0, 0.0, 0.0, 0.0, 0.0, 0.0, 0.0, 0.0, 0.0, 0.0, 0.0, 0.0, 0.0, 0.0, 0.0, 0.0, 0.0, 0.0, 0.0, 0.0, 0.0, 0.0, 0.0, 0.0, 0.0, 0.0, 0.0, 0.0, 0.0, 0.0, 0.0, 0.0, 0.0, 0.0, 0.0, 0.0, 0.0, 0.0, 0.0, 0.0, 0.0, 0.0, 0.0, 0.0, 0.0, 0.0, 0.0, 0.0, 0.0, 0.0, 0.0, 0.0, 0.0, 0.0, 0.0, 0.0, 0.0, 0.0, 0.0, 0.0, 0.0, 0.0, 0.0, 0.0, 0.0, 0.0, 0.0, 0.0, 0.0, 0.0, 0.0, 0.0, 0.0, 0.0, 0.0, 0.0, 0.0, 0.0, 0.0, 0.0, 0.0, 0.0, 0.0, 0.0, 0.0, 0.0, 0.0, 0.0, 0.0, 0.0, 0.0, 0.0, 0.0, 0.0, 0.0, 0.0, 0.0, 0.0, 0.0, 0.0, 0.0, 0.0, 0.0, 0.0, 0.0, 0.0, 0.0, 0.0, 0.0, 0.0, 0.0, 0.0, 0.0, 0.0, 0.0, 0.0, 0.0, 0.0, 0.0, 0.0, 0.0, 0.0, 0.0, 0.0, 0.0, 0.0, 0.0, 0.0, 0.0, 0.0, 0.0, 0.0, 0.0, 0.0, 0.0, 0.0, 0.0, 0.0, 0.0, 0.0, 0.0, 0.0, 0.0, 0.0, 0.0, 0.0, 0.0, 0.0, 0.0, 0.0, 0.0, 0.0, 0.0, 0.0, 0.0, 0.0, 0.0, 0.0, 0.0, 0.0, 0.0, 0.0, 0.0, 0.0, 0.0, 0.0, 0.0, 0.0, 0.0, 0.0, 0.0, 0.0, 0.0, 0.0, 0.0, 0.0, 0.0, 0.0, 0.0, 0.0, 0.0, 0.0, 0.0, 0.0, 0.0, 0.0, 0.0, 0.0, 0.0, 0.0, 0.0, 0.0, 0.0, 0.0, 0.0, 0.0, 0.0, 0.0, 0.0, 0.0, 0.0, 0.0, 0.0, 0.0, 0.0, 0.0, 0.0, 0.0, 0.0, 0.0, 0.0, 0.0, 0.0, 0.0, 0.0, 0.0, 0.0, 0.0, 0.0, 0.0, 0.0, 0.0, 0.0, 0.0, 0.0, 0.0, 0.0, 0.0, 0.0, 0.0, 0.0, 0.0, 0.0, 0.0, 0.0, 0.0, 0.0, 0.0, 0.0, 0.0, 0.0, 0.0, 0.0, 0.0, 0.0, 0.0, 0.0, 0.0, 0.0, 0.0, 0.0, 0.0, 0.0, 0.0, 0.0, 0.0, 0.0, 0.0, 0.0, 0.0, 0.0, 0.0, 0.0, 0.0, 0.0, 0.0, 0.0, 0.0, 0.0, 0.0, 0.0, 0.0, 0.0, 0.0, 0.0, 0.0, 0.0, 0.0, 0.0, 0.0, 0.0, 0.0, 0.0, 0.0, 0.0, 0.0, 0.0, 0.0, 0.0, 0.0, 0.0, 0.0, 0.0, 0.0, 0.0, 0.0, 0.0, 0.0, 0.0, 0.0, 0.0, 0.0, 0.0, 0.0, 0.0, 0.0, 0.0, 0.0, 0.0, 0.0, 0.0, 0.0, 0.0, 0.0, 0.0, 0.0, 0.0, 0.0, 0.0, 0.0, 0.0, 0.0, 0.0, 0.0, 0.0, 0.0, 0.0, 0.0, 0.0, 0.0, 0.0, 0.0, 0.0, 0.0, 0.0, 0.0, 0.0, 0.0, 0.0, 0.0, 0.0, 0.0, 0.0, 0.0, 0.0, 0.0, 0.0, 0.0, 0.0, 0.0, 0.0, 0.0, 0.0, 0.0, 0.0, 0.0, 0.0, 0.0, 0.0, 0.0, 0.0, 0.0, 0.0, 0.0, 0.0, 0.0, 0.0, 0.0, 0.0, 0.0, 0.0, 0.0, 0.0, 0.0, 0.0, 0.0, 0.0, 0.0, 0.0, 0.0, 0.0, 0.0, 0.0, 0.0, 0.0, 0.0, 0.0, 0.0, 0.0, 0.0, 0.0, 0.0, 0.0, 0.0, 0.0, 0.0, 0.0, 0.0, 0.0, 0.0, 0.0, 0.0, 0.0, 0.0, 0.0, 0.0, 0.0, 0.0, 0.0, 0.0, 0.0, 0.0, 0.0, 0.0, 0.0, 0.0, 0.0, 0.0, 0.0, 0.0, 0.0, 0.0, 0.0, 0.0, 0.0, 0.0, 0.0, 0.0, 0.0, 0.0, 0.0, 0.0, 0.0, 0.0, 0.0, 0.0, 0.0, 0.0, 0.0, 0.0, 0.0, 0.0, 0.0, 0.0, 0.0, 0.0, 0.0, 0.0, 0.0, 0.0, 0.0, 0.0, 0.0, 0.0, 0.0, 0.0, 0.0, 0.0, 0.0, 0.0, 0.0, 0.0, 0.0, 0.0, 0.0, 0.0, 0.0, 0.0, 0.0, 0.0, 0.0, 0.0, 0.0, 0.0, 0.0, 0.0, 0.0, 0.0, 0.0, 0.0, 0.0, 0.0, 0.0, 0.0, 0.0, 0.0, 0.0, 0.0, 0.0, 0.0, 0.0, 0.0, 0.0, 0.0, 0.0, 0.0, 0.0, 0.0, 0.0, 0.0, 0.0, 0.0, 0.0, 0.0, 0.0, 0.0, 0.0, 0.0, 0.0, 0.0, 0.0, 0.0, 0.0, 0.0, 0.0, 0.0, 0.0, 0.0, 0.0, 0.0, 0.0, 0.0, 0.0, 0.0, 0.0, 0.0, 0.0, 0.0, 0.0, 0.0, 0.0, 0.0, 0.0, 0.0, 0.0, 0.0, 0.0, 0.0, 0.0, 0.0, 0.0, 0.0, 0.0, 0.0, 0.0, 0.0, 0.0, 0.0, 0.0, 0.0, 0.0, 0.0, 0.0, 0.0, 0.0, 0.0, 0.0, 0.0, 0.0, 0.0, 0.0, 0.0, 0.0, 0.0, 0.0, 0.0, 0.0, 0.0, 0.0, 0.0, 0.0, 0.0, 0.0, 0.0, 0.0, 0.0, 0.0, 0.0, 0.0, 0.0, 0.0, 0.0, 0.0, 0.0, 0.0, 0.0, 0.0, 0.0, 0.0, 0.0, 0.0, 0.0, 0.0, 0.0, 0.0, 0.0, 0.0, 0.0, 0.0, 0.0, 0.0, 0.0, 0.0, 0.0, 0.0, 0.0, 0.0, 0.0, 0.0, 0.0, 0.0, 0.0, 0.0, 0.0, 0.0, 0.0, 0.0, 0.0, 0.0, 0.0, 0.0, 0.0, 0.0, 0.0, 0.0, 0.0, 0.0, 0.0, 0.0, 0.0, 0.0, 0.0, 0.0, 0.0, 0.0, 0.0, 0.0, 0.0, 0.0, 0.0, 0.0, 0.0, 0.0, 0.0, 0.0, 0.0, 0.0, 0.0, 0.0, 0.0, 0.0, 0.0, 0.0, 0.0, 0.0, 0.0, 0.0, 0.0, 0.0, 0.0, 0.0, 0.0, 0.0, 0.0, 0.0, 0.0, 0.0, 0.0, 0.0, 0.0, 0.0, 0.0, 0.0, 0.0, 0.0, 0.0, 0.0, 0.0, 0.0, 0.0, 0.0, 0.0, 0.0, 0.0, 0.0, 0.0, 0.0, 0.0, 0.0, 0.0, 0.0, 0.0, 0.0, 0.0, 0.0, 0.0, 0.0, 0.0, 0.0, 0.0, 0.0, 0.0, 0.0, 0.0, 0.0, 0.0, 0.0, 0.0, 0.0, 0.0, 0.0, 0.0, 0.0, 0.0, 0.0, 0.0, 0.0, 0.0, 0.0, 0.0, 0.0, 0.0, 0.0, 0.0, 0.0, 0.0, 0.0, 0.0, 0.0, 0.0, 0.0, 0.0, 0.0, 0.0, 0.0, 0.0, 0.0, 0.0, 0.0, 0.0, 0.0, 0.0, 0.0, 0.0, 0.0, 0.0, 0.0, 0.0, 0.0, 0.0, 0.0, 0.0, 0.0, 0.0, 0.0, 0.0, 0.0, 0.0, 0.0, 0.0, 0.0, 0.0, 0.0, 0.0, 0.0, 0.0, 0.0, 0.0, 0.0, 0.0, 0.0, 0.0, 0.0, 0.0, 0.0, 0.0, 0.0, 0.0, 0.0, 0.0, 0.0, 0.0, 0.0, 0.0, 0.0, 0.0, 0.0, 0.0, 0.0, 0.0, 0.0, 0.0, 0.0, 0.0, 0.0, 0.0, 0.0, 0.0, 0.0, 0.0, 0.0, 0.0, 0.0, 0.0, 0.0, 0.0, 0.0, 0.0, 0.0, 0.0, 0.0, 0.0, 0.0, 0.0, 0.0, 0.0, 0.0, 0.0, 0.0, 0.0, 0.0, 0.0, 0.0, 0.0, 0.0, 0.0, 0.0, 0.0, 0.0, 0.0, 0.0, 0.0, 0.0, 0.0, 0.0, 0.0, 0.0, 0.0, 0.0, 0.0, 0.0, 0.0, 0.0, 0.0, 0.0, 0.0, 0.0, 0.0])
me_cube.materials.append(mat_material)
me_cube.use_remesh_preserve_volume = False
me_cube.use_remesh_preserve_attributes = False
me_cube.use_mirror_vertex_groups = False
me_cube.update()

# ---- objects
ob_cube = bpy.data.objects.new('Cube', me_cube)

# ---- transforms, parenting, visibility, modifiers, constraints
ob_cube.location = (0.0, 0.0, 4.292)
ob_cube.scale = (-0.04609, 1.0, 1.683)
ob_cube.lock_rotations_4d = False
ob_cube.empty_display_type = 'ARROWS'
ob_cube.lineart.crease_threshold = 0.0

# ---- collection membership
col_collection.objects.link(ob_cube)

# ---- scene / render settings (as saved in the file)
scene.frame_start = 1; scene.frame_end = 250; scene.frame_set(1)
scene.render.engine = 'BLENDER_EEVEE_NEXT'
scene.cycles.use_denoising = False
scene.cycles.samples = 128
scene.cycles.sampling_pattern = 'TABULATED_SOBOL'
scene.cycles.use_adaptive_sampling = False
scene.cycles.use_light_tree = False
scene.view_settings.view_transform = 'Filmic'
bpy.context.view_layer.update()

# ---- added for rendering (the .blend has no active camera and no usable light): camera, sun
cam_auto = bpy.data.cameras.new('AutoCamera')
cam_auto.lens = 50.0
cam_auto.sensor_width = 36.0
cam_auto.clip_end = 1000.0
ob_auto_camera = bpy.data.objects.new('AutoCamera', cam_auto)
scene.collection.objects.link(ob_auto_camera)
ob_auto_camera.location = (4.86195, -4.80725, 8.16411)
ob_auto_camera.rotation_euler = (1.09748, -7.21219e-08, 0.694738)
scene.camera = ob_auto_camera
light_auto_sun = bpy.data.lights.new('AutoSun', 'SUN')
light_auto_sun.energy = 3.0
light_auto_sun.angle = 0.0523599
ob_auto_sun = bpy.data.objects.new('AutoSun', light_auto_sun)
scene.collection.objects.link(ob_auto_sun)
ob_auto_sun.rotation_euler = (0.872665, 0.174533, 0.523599)
bpy.context.view_layer.update()
